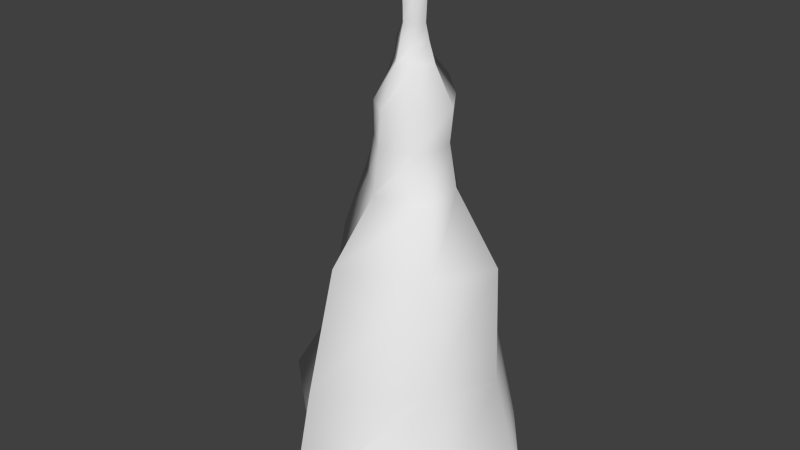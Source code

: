 # Source: Stalagmite_02.blend  (saved by Blender 2.76.0; exported with 4.5.12 LTS)
import bpy
from mathutils import Matrix  # noqa: F401  (used for matrix-valued properties, if any)

bpy.ops.wm.read_factory_settings(use_empty=True)
scene = bpy.context.scene
scene.name = 'Scene'

# ---- collections
col_collection_1 = bpy.data.collections.new('Collection 1'); scene.collection.children.link(col_collection_1)

# ---- world
world_world = bpy.data.worlds.new('World'); scene.world = world_world
world_world.color = (0.05088, 0.05088, 0.05088)
world_world.use_sun_shadow = False
world_world.sun_shadow_jitter_overblur = 0.0
world_world.cycles.sampling_method = 'MANUAL'
world_world.cycles.sample_map_resolution = 256

# ---- meshes
me_cube = bpy.data.meshes.new('Cube')
me_cube.from_pydata([(-0.2931, -6.412, -4.616), (-0.1736, -3.922, 4.754), (-6.652, 0.3837, -4.299), (-3.077, -0.01352, 4.336), (6.151, -0.1546, -4.45), (4.384, 0.1423, 4.671), (0.4192, 6.51, -4.264), (-0.4134, 3.605, 4.613), (0.03781, -1.521, 8.775), (-1.719, 0.5094, 8.613), (-0.08978, 2.462, 8.784), (1.781, 0.4671, 8.826), (0.01657, -0.5459, 11.8), (-0.8405, 0.4567, 11.85), (0.007945, 1.482, 11.8), (1.105, 0.4198, 11.77), (-0.01214, -0.08022, 13.19), (-0.448, 0.4813, 13.16), (0.006607, 0.8715, 13.14), (0.6173, 0.4536, 13.21), (-0.001137, -0.08653, 14.68), (-0.5712, 0.4558, 14.71), (0.006316, 1.123, 14.73), (0.4528, 0.4804, 14.66), (0.1164, -5.69, 0.2297), (-1.539, -1.44, 4.344), (-4.056, -0.201, -0.5586), (-2.969, -2.751, -4.714), (-1.348, 1.526, 4.388), (0.001497, 4.188, -0.3344), (-3.782, 4.1, -4.812), (1.785, 1.706, 4.443), (4.579, 0.1025, -0.2568), (3.284, 3.487, -4.26), (3.355, -2.481, 4.647), (4.922, -4.237, -4.183), (-1.039, -0.518, 8.783), (-0.9329, 1.38, 8.729), (0.9428, 1.472, 8.884), (1.247, -0.8203, 8.686), (-2.104, 0.251, 7.146), (0.2095, 2.692, 7.327), (2.261, 0.2945, 7.289), (-0.000281, -1.761, 7.087), (-0.4357, 0.02678, 11.76), (-0.54, 1.005, 11.81), (0.4291, 0.8791, 11.79), (0.4521, -0.0401, 11.77), (1.915, 0.4813, 10.27), (0.03803, -1.374, 10.3), (-1.567, 0.5124, 10.18), (0.06201, 2.635, 10.57), (-0.2503, 0.2392, 13.18), (-0.2191, 0.6918, 13.17), (0.2456, 0.7411, 13.19), (0.251, 0.2307, 13.16), (0.03701, 1.319, 12.51), (0.7526, 0.5078, 12.52), (0.02688, -0.301, 12.47), (-0.7317, 0.4322, 12.48), (-0.2995, 0.1519, 14.71), (-0.3159, 0.7845, 14.71), (0.3071, 0.8011, 14.72), (0.3183, 0.1573, 14.74), (0.6679, 0.4536, 14.23), (0.01121, -0.1213, 14.21), (-0.5698, 0.4419, 14.17), (-0.006447, 1.109, 14.24), (-0.2889, 0.1834, 14.21), (0.3382, 0.8393, 14.27), (-0.2545, 0.7664, 14.16), (0.001276, 0.4835, 14.81), (-0.3758, 0.8706, 12.46), (0.2796, 0.1822, 12.45), (-0.3749, 0.1595, 12.52), (0.4105, 0.0977, 14.32), (-1.145, -0.4201, 10.15), (1.208, 1.54, 10.38), (-1.435, 1.379, 10.43), (0.3816, 0.8671, 12.51), (2.229, -1.236, 7.098), (-1.083, -0.8351, 7.217), (1.036, 1.242, 7.209), (-1.119, 1.428, 7.291), (1.144, -0.7391, 10.42), (3.427, -2.837, -0.0916), (2.429, 3.042, 0.2227), (-3.191, 3.421, -0.3273), (-2.043, -1.82, -0.4583)], [], [(88, 26, 2, 27), (87, 29, 6, 30), (86, 32, 4, 33), (85, 24, 0, 35), (84, 48, 15, 47), (83, 40, 9, 37), (82, 41, 10, 38), (81, 43, 8, 36), (80, 42, 11, 39), (79, 56, 18, 54), (78, 50, 13, 45), (77, 51, 14, 46), (76, 49, 12, 44), (75, 64, 23, 63), (74, 58, 16, 52), (73, 57, 19, 55), (72, 59, 17, 53), (71, 61, 21, 60), (70, 66, 21, 61), (69, 67, 22, 62), (68, 65, 20, 60), (66, 68, 60, 21), (17, 52, 68, 66), (52, 16, 65, 68), (64, 69, 62, 23), (19, 54, 69, 64), (54, 18, 67, 69), (67, 70, 61, 22), (18, 53, 70, 67), (53, 17, 66, 70), (63, 71, 60, 20), (23, 62, 71, 63), (62, 22, 61, 71), (56, 72, 53, 18), (14, 45, 72, 56), (45, 13, 59, 72), (58, 73, 55, 16), (12, 47, 73, 58), (47, 15, 57, 73), (59, 74, 52, 17), (13, 44, 74, 59), (44, 12, 58, 74), (65, 75, 63, 20), (16, 55, 75, 65), (55, 19, 64, 75), (50, 76, 44, 13), (9, 36, 76, 50), (36, 8, 49, 76), (48, 77, 46, 15), (11, 38, 77, 48), (38, 10, 51, 77), (51, 78, 45, 14), (10, 37, 78, 51), (37, 9, 50, 78), (57, 79, 54, 19), (15, 46, 79, 57), (46, 14, 56, 79), (43, 80, 39, 8), (1, 34, 80, 43), (34, 5, 42, 80), (40, 81, 36, 9), (3, 25, 81, 40), (25, 1, 43, 81), (42, 82, 38, 11), (5, 31, 82, 42), (31, 7, 41, 82), (41, 83, 37, 10), (7, 28, 83, 41), (28, 3, 40, 83), (49, 84, 47, 12), (8, 39, 84, 49), (39, 11, 48, 84), (32, 85, 35, 4), (5, 34, 85, 32), (34, 1, 24, 85), (29, 86, 33, 6), (7, 31, 86, 29), (31, 5, 32, 86), (26, 87, 30, 2), (3, 28, 87, 26), (28, 7, 29, 87), (24, 88, 27, 0), (1, 25, 88, 24), (25, 3, 26, 88)])
me_cube.polygons.foreach_set('use_smooth', [True] * 84)
_uv = me_cube.uv_layers.new(name='UVMap')
_uv.uv.foreach_set('vector', [0.3026, 0.2521, 0.1999, 0.208, 0.1935, 0.01144, 0.3744, 0.08377, 0.7971, 0.9732, 0.7806, 0.8274, 0.9807, 0.7853, 0.9858, 0.9833, 0.7253, 0.7136, 0.6829, 0.5532, 0.8459, 0.4479, 0.9047, 0.6328, 0.5967, 0.4466, 0.4645, 0.3307, 0.5493, 0.1525, 0.7344, 0.307, 0.2399, 0.7633, 0.2796, 0.803, 0.2162, 0.8426, 0.1843, 0.8179, 0.07974, 0.5595, 0.1464, 0.552, 0.1249, 0.6192, 0.07333, 0.619, 0.423, 0.7931, 0.4436, 0.8671, 0.3785, 0.8886, 0.3563, 0.8275, 0.2107, 0.5771, 0.2788, 0.5955, 0.2399, 0.6708, 0.1763, 0.6439, 0.3744, 0.6553, 0.4004, 0.7243, 0.3332, 0.769, 0.2972, 0.7089, 0.1965, 0.8977, 0.2124, 0.9193, 0.1734, 0.9341, 0.1626, 0.9215, 0.07042, 0.6931, 0.1085, 0.6866, 0.09828, 0.771, 0.06888, 0.767, 0.2947, 0.8478, 0.3118, 0.8977, 0.2446, 0.9112, 0.2276, 0.8802, 0.1501, 0.6987, 0.2055, 0.7258, 0.1606, 0.793, 0.1264, 0.7789, 0.08765, 0.9208, 0.1039, 0.9307, 0.08731, 0.9445, 0.07552, 0.9332, 0.1083, 0.8131, 0.139, 0.8247, 0.1102, 0.8603, 0.08992, 0.8468, 0.1586, 0.8471, 0.1813, 0.8726, 0.1449, 0.8976, 0.1293, 0.8764, 0.06619, 0.7961, 0.09024, 0.8009, 0.07515, 0.8363, 0.05918, 0.8301, 0.06448, 0.9494, 0.05169, 0.9667, 0.03661, 0.9522, 0.04788, 0.9352, 0.02927, 0.8678, 0.04539, 0.8805, 0.03044, 0.9006, 0.01463, 0.8892, 0.1122, 0.9511, 0.1234, 0.9679, 0.1039, 0.9796, 0.09347, 0.961, 0.05931, 0.8922, 0.07522, 0.9039, 0.06132, 0.9217, 0.04579, 0.9121, 0.04539, 0.8805, 0.05931, 0.8922, 0.04579, 0.9121, 0.03044, 0.9006, 0.07515, 0.8363, 0.08992, 0.8468, 0.05931, 0.8922, 0.04539, 0.8805, 0.08992, 0.8468, 0.1102, 0.8603, 0.07522, 0.9039, 0.05931, 0.8922, 0.1039, 0.9307, 0.1122, 0.9511, 0.09347, 0.961, 0.08731, 0.9445, 0.1449, 0.8976, 0.1626, 0.9215, 0.1122, 0.9511, 0.1039, 0.9307, 0.1626, 0.9215, 0.1734, 0.9341, 0.1234, 0.9679, 0.1122, 0.9511, 0.1234, 0.9679, 0.138, 0.9805, 0.1176, 0.9975, 0.1039, 0.9796, 0.1734, 0.9341, 0.1781, 0.9505, 0.138, 0.9805, 0.1234, 0.9679, 0.05918, 0.8301, 0.07515, 0.8363, 0.04539, 0.8805, 0.02927, 0.8678, 0.07552, 0.9332, 0.06448, 0.9494, 0.04788, 0.9352, 0.06132, 0.9217, 0.08731, 0.9445, 0.08232, 0.9621, 0.06448, 0.9494, 0.07552, 0.9332, 0.08232, 0.9621, 0.07041, 0.9804, 0.05169, 0.9667, 0.06448, 0.9494, 0.2124, 0.9193, 0.2143, 0.9457, 0.1781, 0.9505, 0.1734, 0.9341, 0.2446, 0.9112, 0.2451, 0.9455, 0.2143, 0.9457, 0.2124, 0.9193, 0.06888, 0.767, 0.09828, 0.771, 0.09024, 0.8009, 0.06619, 0.7961, 0.139, 0.8247, 0.1586, 0.8471, 0.1293, 0.8764, 0.1102, 0.8603, 0.1606, 0.793, 0.1843, 0.8179, 0.1586, 0.8471, 0.139, 0.8247, 0.1843, 0.8179, 0.2162, 0.8426, 0.1813, 0.8726, 0.1586, 0.8471, 0.09024, 0.8009, 0.1083, 0.8131, 0.08992, 0.8468, 0.07515, 0.8363, 0.09828, 0.771, 0.1264, 0.7789, 0.1083, 0.8131, 0.09024, 0.8009, 0.1264, 0.7789, 0.1606, 0.793, 0.139, 0.8247, 0.1083, 0.8131, 0.07522, 0.9039, 0.08765, 0.9208, 0.07552, 0.9332, 0.06132, 0.9217, 0.1102, 0.8603, 0.1293, 0.8764, 0.08765, 0.9208, 0.07522, 0.9039, 0.1293, 0.8764, 0.1449, 0.8976, 0.1039, 0.9307, 0.08765, 0.9208, 0.1085, 0.6866, 0.1501, 0.6987, 0.1264, 0.7789, 0.09828, 0.771, 0.1249, 0.6192, 0.1763, 0.6439, 0.1501, 0.6987, 0.1085, 0.6866, 0.1763, 0.6439, 0.2399, 0.6708, 0.2055, 0.7258, 0.1501, 0.6987, 0.2796, 0.803, 0.2947, 0.8478, 0.2276, 0.8802, 0.2162, 0.8426, 0.3332, 0.769, 0.3563, 0.8275, 0.2947, 0.8478, 0.2796, 0.803, 0.3563, 0.8275, 0.3785, 0.8886, 0.3118, 0.8977, 0.2947, 0.8478, 0.3118, 0.8977, 0.3163, 0.9688, 0.2451, 0.9455, 0.2446, 0.9112, 0.3785, 0.8886, 0.3862, 0.9478, 0.3163, 0.9688, 0.3118, 0.8977, 0.07333, 0.619, 0.1249, 0.6192, 0.1085, 0.6866, 0.07042, 0.6931, 0.1813, 0.8726, 0.1965, 0.8977, 0.1626, 0.9215, 0.1449, 0.8976, 0.2162, 0.8426, 0.2276, 0.8802, 0.1965, 0.8977, 0.1813, 0.8726, 0.2276, 0.8802, 0.2446, 0.9112, 0.2124, 0.9193, 0.1965, 0.8977, 0.2788, 0.5955, 0.3744, 0.6553, 0.2972, 0.7089, 0.2399, 0.6708, 0.3611, 0.4765, 0.4611, 0.5693, 0.3744, 0.6553, 0.2788, 0.5955, 0.4611, 0.5693, 0.5145, 0.6488, 0.4004, 0.7243, 0.3744, 0.6553, 0.1464, 0.552, 0.2107, 0.5771, 0.1763, 0.6439, 0.1249, 0.6192, 0.1669, 0.4212, 0.2527, 0.4469, 0.2107, 0.5771, 0.1464, 0.552, 0.2527, 0.4469, 0.3611, 0.4765, 0.2788, 0.5955, 0.2107, 0.5771, 0.4004, 0.7243, 0.423, 0.7931, 0.3563, 0.8275, 0.3332, 0.769, 0.5145, 0.6488, 0.5401, 0.7542, 0.423, 0.7931, 0.4004, 0.7243, 0.5401, 0.7542, 0.5679, 0.8661, 0.4436, 0.8671, 0.423, 0.7931, 0.4436, 0.8671, 0.4476, 0.9479, 0.3862, 0.9478, 0.3785, 0.8886, 0.5679, 0.8661, 0.5727, 0.9587, 0.4476, 0.9479, 0.4436, 0.8671, 0.07189, 0.4377, 0.1669, 0.4212, 0.1464, 0.552, 0.07974, 0.5595, 0.2055, 0.7258, 0.2399, 0.7633, 0.1843, 0.8179, 0.1606, 0.793, 0.2399, 0.6708, 0.2972, 0.7089, 0.2399, 0.7633, 0.2055, 0.7258, 0.2972, 0.7089, 0.3332, 0.769, 0.2796, 0.803, 0.2399, 0.7633, 0.6829, 0.5532, 0.5967, 0.4466, 0.7344, 0.307, 0.8459, 0.4479, 0.5145, 0.6488, 0.4611, 0.5693, 0.5967, 0.4466, 0.6829, 0.5532, 0.4611, 0.5693, 0.3611, 0.4765, 0.4645, 0.3307, 0.5967, 0.4466, 0.7806, 0.8274, 0.7253, 0.7136, 0.9047, 0.6328, 0.9807, 0.7853, 0.5679, 0.8661, 0.5401, 0.7542, 0.7253, 0.7136, 0.7806, 0.8274, 0.5401, 0.7542, 0.5145, 0.6488, 0.6829, 0.5532, 0.7253, 0.7136, 0.1999, 0.208, 0.03961, 0.2176, 0.008148, 0.03745, 0.1935, 0.01144, 0.1669, 0.4212, 0.07189, 0.4377, 0.03961, 0.2176, 0.1999, 0.208, 0.5727, 0.9587, 0.5679, 0.8661, 0.7806, 0.8274, 0.7971, 0.9732, 0.4645, 0.3307, 0.3026, 0.2521, 0.3744, 0.08377, 0.5493, 0.1525, 0.3611, 0.4765, 0.2527, 0.4469, 0.3026, 0.2521, 0.4645, 0.3307, 0.2527, 0.4469, 0.1669, 0.4212, 0.1999, 0.208, 0.3026, 0.2521])
me_cube.use_remesh_preserve_volume = False
me_cube.use_remesh_preserve_attributes = False
me_cube.use_mirror_vertex_groups = False
me_cube.update()

# ---- objects
ob_cube = bpy.data.objects.new('Cube', me_cube)

# ---- transforms, parenting, visibility, modifiers, constraints
ob_cube.location = (0.0, 0.0, 4.49)
ob_cube.lineart.crease_threshold = 0.0

# ---- collection membership
col_collection_1.objects.link(ob_cube)

# ---- scene / render settings (as saved in the file)
scene.frame_start = 1; scene.frame_end = 250; scene.frame_set(1)
scene.render.engine = 'BLENDER_EEVEE_NEXT'
scene.render.resolution_percentage = 50
scene.render.dither_intensity = 0.0
scene.cycles.use_denoising = False
scene.cycles.samples = 10
scene.cycles.sampling_pattern = 'TABULATED_SOBOL'
scene.cycles.light_sampling_threshold = 0.0
scene.cycles.use_adaptive_sampling = False
scene.cycles.use_light_tree = False
scene.cycles.blur_glossy = 0.0
scene.cycles.pixel_filter_type = 'GAUSSIAN'
scene.cycles.sample_clamp_indirect = 0.0
scene.view_settings.view_transform = 'Standard'
bpy.context.view_layer.update()

# ---- added for rendering (the .blend has no active camera and no usable light): camera, sun
cam_auto = bpy.data.cameras.new('AutoCamera')
cam_auto.lens = 50.0
cam_auto.sensor_width = 36.0
cam_auto.clip_end = 1000.0
ob_auto_camera = bpy.data.objects.new('AutoCamera', cam_auto)
scene.collection.objects.link(ob_auto_camera)
ob_auto_camera.location = (24.5055, -29.6581, 29.2943)
ob_auto_camera.rotation_euler = (1.09748, -7.21219e-08, 0.694738)
scene.camera = ob_auto_camera
light_auto_sun = bpy.data.lights.new('AutoSun', 'SUN')
light_auto_sun.energy = 3.0
light_auto_sun.angle = 0.0523599
ob_auto_sun = bpy.data.objects.new('AutoSun', light_auto_sun)
scene.collection.objects.link(ob_auto_sun)
ob_auto_sun.rotation_euler = (0.872665, 0.174533, 0.523599)
bpy.context.view_layer.update()
